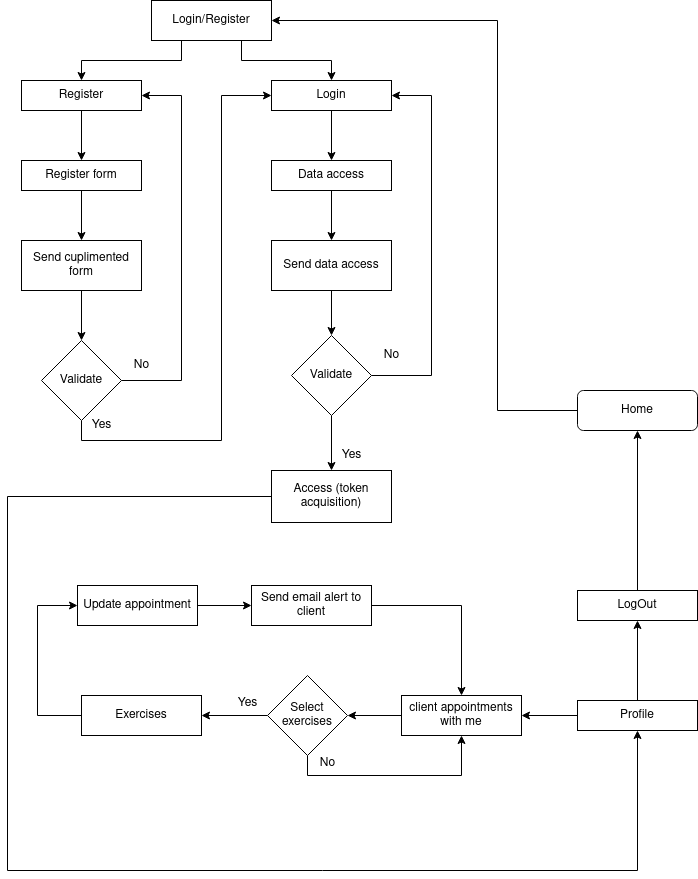

The diagram above was exported from draw.io. Its source (the exported page's mxGraphModel, read from the mxfile embedded in the PNG):
<mxGraphModel dx="2954" dy="1126" grid="1" gridSize="10" guides="1" tooltips="1" connect="1" arrows="1" fold="1" page="1" pageScale="1" pageWidth="827" pageHeight="1169" math="0" shadow="0">
  <root>
    <mxCell id="WIyWlLk6GJQsqaUBKTNV-0" />
    <mxCell id="WIyWlLk6GJQsqaUBKTNV-1" parent="WIyWlLk6GJQsqaUBKTNV-0" />
    <mxCell id="7uXqOGeaRiAeMGcWkN8i-17" style="edgeStyle=orthogonalEdgeStyle;rounded=0;orthogonalLoop=1;jettySize=auto;html=1;exitX=0;exitY=0.5;exitDx=0;exitDy=0;entryX=1;entryY=0.5;entryDx=0;entryDy=0;" parent="WIyWlLk6GJQsqaUBKTNV-1" source="WIyWlLk6GJQsqaUBKTNV-3" target="0XRMf7zQcTW81m_GGGOq-4" edge="1">
      <mxGeometry relative="1" as="geometry">
        <Array as="points">
          <mxPoint x="510" y="470" />
          <mxPoint x="510" y="80" />
        </Array>
      </mxGeometry>
    </mxCell>
    <mxCell id="WIyWlLk6GJQsqaUBKTNV-3" value="Home" style="rounded=1;whiteSpace=wrap;html=1;fontSize=12;glass=0;strokeWidth=1;shadow=0;" parent="WIyWlLk6GJQsqaUBKTNV-1" vertex="1">
      <mxGeometry x="590" y="450" width="120" height="40" as="geometry" />
    </mxCell>
    <mxCell id="0XRMf7zQcTW81m_GGGOq-8" style="edgeStyle=orthogonalEdgeStyle;rounded=0;orthogonalLoop=1;jettySize=auto;html=1;exitX=0.25;exitY=1;exitDx=0;exitDy=0;entryX=0.5;entryY=0;entryDx=0;entryDy=0;" parent="WIyWlLk6GJQsqaUBKTNV-1" source="0XRMf7zQcTW81m_GGGOq-4" target="0XRMf7zQcTW81m_GGGOq-5" edge="1">
      <mxGeometry relative="1" as="geometry" />
    </mxCell>
    <mxCell id="0XRMf7zQcTW81m_GGGOq-9" style="edgeStyle=orthogonalEdgeStyle;rounded=0;orthogonalLoop=1;jettySize=auto;html=1;exitX=0.75;exitY=1;exitDx=0;exitDy=0;entryX=0.5;entryY=0;entryDx=0;entryDy=0;" parent="WIyWlLk6GJQsqaUBKTNV-1" source="0XRMf7zQcTW81m_GGGOq-4" target="0XRMf7zQcTW81m_GGGOq-6" edge="1">
      <mxGeometry relative="1" as="geometry" />
    </mxCell>
    <mxCell id="0XRMf7zQcTW81m_GGGOq-4" value="Login/Register" style="rounded=0;whiteSpace=wrap;html=1;" parent="WIyWlLk6GJQsqaUBKTNV-1" vertex="1">
      <mxGeometry x="164" y="60" width="120" height="40" as="geometry" />
    </mxCell>
    <mxCell id="0XRMf7zQcTW81m_GGGOq-10" style="edgeStyle=orthogonalEdgeStyle;rounded=0;orthogonalLoop=1;jettySize=auto;html=1;exitX=0.5;exitY=1;exitDx=0;exitDy=0;entryX=0.5;entryY=0;entryDx=0;entryDy=0;" parent="WIyWlLk6GJQsqaUBKTNV-1" source="0XRMf7zQcTW81m_GGGOq-5" target="0XRMf7zQcTW81m_GGGOq-7" edge="1">
      <mxGeometry relative="1" as="geometry" />
    </mxCell>
    <mxCell id="0XRMf7zQcTW81m_GGGOq-5" value="Register" style="rounded=0;whiteSpace=wrap;html=1;" parent="WIyWlLk6GJQsqaUBKTNV-1" vertex="1">
      <mxGeometry x="34" y="140" width="120" height="30" as="geometry" />
    </mxCell>
    <mxCell id="0XRMf7zQcTW81m_GGGOq-19" style="edgeStyle=orthogonalEdgeStyle;rounded=0;orthogonalLoop=1;jettySize=auto;html=1;entryX=0.5;entryY=0;entryDx=0;entryDy=0;" parent="WIyWlLk6GJQsqaUBKTNV-1" source="0XRMf7zQcTW81m_GGGOq-6" target="0XRMf7zQcTW81m_GGGOq-18" edge="1">
      <mxGeometry relative="1" as="geometry" />
    </mxCell>
    <mxCell id="0XRMf7zQcTW81m_GGGOq-6" value="Login" style="rounded=0;whiteSpace=wrap;html=1;" parent="WIyWlLk6GJQsqaUBKTNV-1" vertex="1">
      <mxGeometry x="284" y="140" width="120" height="30" as="geometry" />
    </mxCell>
    <mxCell id="0XRMf7zQcTW81m_GGGOq-13" style="edgeStyle=orthogonalEdgeStyle;rounded=0;orthogonalLoop=1;jettySize=auto;html=1;exitX=0.5;exitY=1;exitDx=0;exitDy=0;entryX=0.5;entryY=0;entryDx=0;entryDy=0;" parent="WIyWlLk6GJQsqaUBKTNV-1" source="0XRMf7zQcTW81m_GGGOq-7" target="0XRMf7zQcTW81m_GGGOq-11" edge="1">
      <mxGeometry relative="1" as="geometry" />
    </mxCell>
    <mxCell id="0XRMf7zQcTW81m_GGGOq-7" value="Register form" style="rounded=0;whiteSpace=wrap;html=1;" parent="WIyWlLk6GJQsqaUBKTNV-1" vertex="1">
      <mxGeometry x="34" y="220" width="120" height="30" as="geometry" />
    </mxCell>
    <mxCell id="0XRMf7zQcTW81m_GGGOq-14" style="edgeStyle=orthogonalEdgeStyle;rounded=0;orthogonalLoop=1;jettySize=auto;html=1;exitX=0.5;exitY=1;exitDx=0;exitDy=0;entryX=0.5;entryY=0;entryDx=0;entryDy=0;" parent="WIyWlLk6GJQsqaUBKTNV-1" source="0XRMf7zQcTW81m_GGGOq-11" target="0XRMf7zQcTW81m_GGGOq-12" edge="1">
      <mxGeometry relative="1" as="geometry" />
    </mxCell>
    <mxCell id="0XRMf7zQcTW81m_GGGOq-11" value="Send cuplimented form" style="rounded=0;whiteSpace=wrap;html=1;" parent="WIyWlLk6GJQsqaUBKTNV-1" vertex="1">
      <mxGeometry x="34" y="300" width="120" height="50" as="geometry" />
    </mxCell>
    <mxCell id="0XRMf7zQcTW81m_GGGOq-20" style="edgeStyle=orthogonalEdgeStyle;rounded=0;orthogonalLoop=1;jettySize=auto;html=1;exitX=0.5;exitY=1;exitDx=0;exitDy=0;entryX=0;entryY=0.5;entryDx=0;entryDy=0;" parent="WIyWlLk6GJQsqaUBKTNV-1" source="0XRMf7zQcTW81m_GGGOq-12" target="0XRMf7zQcTW81m_GGGOq-6" edge="1">
      <mxGeometry relative="1" as="geometry">
        <mxPoint x="254" y="160" as="targetPoint" />
        <Array as="points">
          <mxPoint x="94" y="500" />
          <mxPoint x="234" y="500" />
          <mxPoint x="234" y="155" />
        </Array>
      </mxGeometry>
    </mxCell>
    <mxCell id="0XRMf7zQcTW81m_GGGOq-121" style="edgeStyle=orthogonalEdgeStyle;rounded=0;orthogonalLoop=1;jettySize=auto;html=1;exitX=1;exitY=0.5;exitDx=0;exitDy=0;entryX=1;entryY=0.5;entryDx=0;entryDy=0;" parent="WIyWlLk6GJQsqaUBKTNV-1" source="0XRMf7zQcTW81m_GGGOq-12" target="0XRMf7zQcTW81m_GGGOq-5" edge="1">
      <mxGeometry relative="1" as="geometry">
        <Array as="points">
          <mxPoint x="194" y="440" />
          <mxPoint x="194" y="155" />
        </Array>
      </mxGeometry>
    </mxCell>
    <mxCell id="0XRMf7zQcTW81m_GGGOq-12" value="Validate" style="rhombus;whiteSpace=wrap;html=1;" parent="WIyWlLk6GJQsqaUBKTNV-1" vertex="1">
      <mxGeometry x="54" y="400" width="80" height="80" as="geometry" />
    </mxCell>
    <mxCell id="0XRMf7zQcTW81m_GGGOq-16" value="No" style="text;html=1;align=center;verticalAlign=middle;resizable=0;points=[];autosize=1;strokeColor=none;fillColor=none;" parent="WIyWlLk6GJQsqaUBKTNV-1" vertex="1">
      <mxGeometry x="134" y="410" width="40" height="30" as="geometry" />
    </mxCell>
    <mxCell id="0XRMf7zQcTW81m_GGGOq-24" style="edgeStyle=orthogonalEdgeStyle;rounded=0;orthogonalLoop=1;jettySize=auto;html=1;exitX=0.5;exitY=1;exitDx=0;exitDy=0;entryX=0.5;entryY=0;entryDx=0;entryDy=0;" parent="WIyWlLk6GJQsqaUBKTNV-1" source="0XRMf7zQcTW81m_GGGOq-18" target="0XRMf7zQcTW81m_GGGOq-23" edge="1">
      <mxGeometry relative="1" as="geometry" />
    </mxCell>
    <mxCell id="0XRMf7zQcTW81m_GGGOq-18" value="Data access" style="rounded=0;whiteSpace=wrap;html=1;" parent="WIyWlLk6GJQsqaUBKTNV-1" vertex="1">
      <mxGeometry x="284" y="220" width="120" height="30" as="geometry" />
    </mxCell>
    <mxCell id="0XRMf7zQcTW81m_GGGOq-22" value="Yes" style="text;html=1;align=center;verticalAlign=middle;resizable=0;points=[];autosize=1;strokeColor=none;fillColor=none;" parent="WIyWlLk6GJQsqaUBKTNV-1" vertex="1">
      <mxGeometry x="94" y="470" width="40" height="30" as="geometry" />
    </mxCell>
    <mxCell id="0XRMf7zQcTW81m_GGGOq-26" style="edgeStyle=orthogonalEdgeStyle;rounded=0;orthogonalLoop=1;jettySize=auto;html=1;entryX=0.5;entryY=0;entryDx=0;entryDy=0;" parent="WIyWlLk6GJQsqaUBKTNV-1" source="0XRMf7zQcTW81m_GGGOq-23" target="0XRMf7zQcTW81m_GGGOq-25" edge="1">
      <mxGeometry relative="1" as="geometry" />
    </mxCell>
    <mxCell id="0XRMf7zQcTW81m_GGGOq-23" value="Send data access" style="rounded=0;whiteSpace=wrap;html=1;" parent="WIyWlLk6GJQsqaUBKTNV-1" vertex="1">
      <mxGeometry x="284" y="300" width="120" height="50" as="geometry" />
    </mxCell>
    <mxCell id="0XRMf7zQcTW81m_GGGOq-27" style="edgeStyle=orthogonalEdgeStyle;rounded=0;orthogonalLoop=1;jettySize=auto;html=1;exitX=1;exitY=0.5;exitDx=0;exitDy=0;entryX=1;entryY=0.5;entryDx=0;entryDy=0;" parent="WIyWlLk6GJQsqaUBKTNV-1" source="0XRMf7zQcTW81m_GGGOq-25" target="0XRMf7zQcTW81m_GGGOq-6" edge="1">
      <mxGeometry relative="1" as="geometry">
        <mxPoint x="444" y="150" as="targetPoint" />
        <Array as="points">
          <mxPoint x="444" y="435" />
          <mxPoint x="444" y="155" />
        </Array>
      </mxGeometry>
    </mxCell>
    <mxCell id="0XRMf7zQcTW81m_GGGOq-34" style="edgeStyle=orthogonalEdgeStyle;rounded=0;orthogonalLoop=1;jettySize=auto;html=1;entryX=0.5;entryY=0;entryDx=0;entryDy=0;" parent="WIyWlLk6GJQsqaUBKTNV-1" source="0XRMf7zQcTW81m_GGGOq-25" target="0XRMf7zQcTW81m_GGGOq-32" edge="1">
      <mxGeometry relative="1" as="geometry" />
    </mxCell>
    <mxCell id="0XRMf7zQcTW81m_GGGOq-25" value="Validate" style="rhombus;whiteSpace=wrap;html=1;" parent="WIyWlLk6GJQsqaUBKTNV-1" vertex="1">
      <mxGeometry x="304" y="395" width="80" height="80" as="geometry" />
    </mxCell>
    <mxCell id="0XRMf7zQcTW81m_GGGOq-28" value="No" style="text;html=1;align=center;verticalAlign=middle;resizable=0;points=[];autosize=1;strokeColor=none;fillColor=none;" parent="WIyWlLk6GJQsqaUBKTNV-1" vertex="1">
      <mxGeometry x="384" y="400" width="40" height="30" as="geometry" />
    </mxCell>
    <mxCell id="0XRMf7zQcTW81m_GGGOq-30" value="Yes" style="text;html=1;align=center;verticalAlign=middle;resizable=0;points=[];autosize=1;strokeColor=none;fillColor=none;" parent="WIyWlLk6GJQsqaUBKTNV-1" vertex="1">
      <mxGeometry x="344" y="500" width="40" height="30" as="geometry" />
    </mxCell>
    <mxCell id="7uXqOGeaRiAeMGcWkN8i-14" style="edgeStyle=orthogonalEdgeStyle;rounded=0;orthogonalLoop=1;jettySize=auto;html=1;exitX=0;exitY=0.5;exitDx=0;exitDy=0;entryX=0.5;entryY=1;entryDx=0;entryDy=0;" parent="WIyWlLk6GJQsqaUBKTNV-1" source="0XRMf7zQcTW81m_GGGOq-32" target="0XRMf7zQcTW81m_GGGOq-46" edge="1">
      <mxGeometry relative="1" as="geometry">
        <Array as="points">
          <mxPoint x="20" y="556" />
          <mxPoint x="20" y="930" />
          <mxPoint x="650" y="930" />
        </Array>
      </mxGeometry>
    </mxCell>
    <mxCell id="0XRMf7zQcTW81m_GGGOq-32" value="Access (token acquisition)" style="rounded=0;whiteSpace=wrap;html=1;" parent="WIyWlLk6GJQsqaUBKTNV-1" vertex="1">
      <mxGeometry x="284" y="530" width="120" height="52" as="geometry" />
    </mxCell>
    <mxCell id="7uXqOGeaRiAeMGcWkN8i-3" style="edgeStyle=orthogonalEdgeStyle;rounded=0;orthogonalLoop=1;jettySize=auto;html=1;exitX=0;exitY=0.5;exitDx=0;exitDy=0;entryX=1;entryY=0.5;entryDx=0;entryDy=0;" parent="WIyWlLk6GJQsqaUBKTNV-1" source="0XRMf7zQcTW81m_GGGOq-46" target="0XRMf7zQcTW81m_GGGOq-56" edge="1">
      <mxGeometry relative="1" as="geometry" />
    </mxCell>
    <mxCell id="7uXqOGeaRiAeMGcWkN8i-16" style="edgeStyle=orthogonalEdgeStyle;rounded=0;orthogonalLoop=1;jettySize=auto;html=1;exitX=0.5;exitY=0;exitDx=0;exitDy=0;entryX=0.5;entryY=1;entryDx=0;entryDy=0;" parent="WIyWlLk6GJQsqaUBKTNV-1" source="0XRMf7zQcTW81m_GGGOq-46" target="7uXqOGeaRiAeMGcWkN8i-15" edge="1">
      <mxGeometry relative="1" as="geometry" />
    </mxCell>
    <mxCell id="0XRMf7zQcTW81m_GGGOq-46" value="Profile" style="rounded=0;whiteSpace=wrap;html=1;" parent="WIyWlLk6GJQsqaUBKTNV-1" vertex="1">
      <mxGeometry x="590" y="760" width="120" height="30" as="geometry" />
    </mxCell>
    <mxCell id="7uXqOGeaRiAeMGcWkN8i-19" style="edgeStyle=orthogonalEdgeStyle;rounded=0;orthogonalLoop=1;jettySize=auto;html=1;exitX=0;exitY=0.5;exitDx=0;exitDy=0;entryX=0;entryY=0.5;entryDx=0;entryDy=0;" parent="WIyWlLk6GJQsqaUBKTNV-1" source="0XRMf7zQcTW81m_GGGOq-55" target="7uXqOGeaRiAeMGcWkN8i-11" edge="1">
      <mxGeometry relative="1" as="geometry">
        <Array as="points">
          <mxPoint x="50" y="775" />
          <mxPoint x="50" y="665" />
        </Array>
      </mxGeometry>
    </mxCell>
    <mxCell id="0XRMf7zQcTW81m_GGGOq-55" value="Exercises" style="rounded=0;whiteSpace=wrap;html=1;" parent="WIyWlLk6GJQsqaUBKTNV-1" vertex="1">
      <mxGeometry x="94" y="755" width="120" height="40" as="geometry" />
    </mxCell>
    <mxCell id="7uXqOGeaRiAeMGcWkN8i-5" style="edgeStyle=orthogonalEdgeStyle;rounded=0;orthogonalLoop=1;jettySize=auto;html=1;exitX=0;exitY=0.5;exitDx=0;exitDy=0;entryX=1;entryY=0.5;entryDx=0;entryDy=0;" parent="WIyWlLk6GJQsqaUBKTNV-1" source="0XRMf7zQcTW81m_GGGOq-56" target="7uXqOGeaRiAeMGcWkN8i-4" edge="1">
      <mxGeometry relative="1" as="geometry" />
    </mxCell>
    <mxCell id="0XRMf7zQcTW81m_GGGOq-56" value="&lt;div&gt;client appointments with me&lt;br&gt;&lt;/div&gt;" style="rounded=0;whiteSpace=wrap;html=1;" parent="WIyWlLk6GJQsqaUBKTNV-1" vertex="1">
      <mxGeometry x="414" y="755" width="120" height="40" as="geometry" />
    </mxCell>
    <mxCell id="0XRMf7zQcTW81m_GGGOq-69" style="edgeStyle=orthogonalEdgeStyle;rounded=0;orthogonalLoop=1;jettySize=auto;html=1;exitX=0.5;exitY=1;exitDx=0;exitDy=0;" parent="WIyWlLk6GJQsqaUBKTNV-1" edge="1">
      <mxGeometry relative="1" as="geometry">
        <mxPoint x="224" y="710" as="sourcePoint" />
        <mxPoint x="224" y="710" as="targetPoint" />
      </mxGeometry>
    </mxCell>
    <mxCell id="7uXqOGeaRiAeMGcWkN8i-6" style="edgeStyle=orthogonalEdgeStyle;rounded=0;orthogonalLoop=1;jettySize=auto;html=1;exitX=0;exitY=0.5;exitDx=0;exitDy=0;entryX=1;entryY=0.5;entryDx=0;entryDy=0;" parent="WIyWlLk6GJQsqaUBKTNV-1" source="7uXqOGeaRiAeMGcWkN8i-4" target="0XRMf7zQcTW81m_GGGOq-55" edge="1">
      <mxGeometry relative="1" as="geometry" />
    </mxCell>
    <mxCell id="7uXqOGeaRiAeMGcWkN8i-7" style="edgeStyle=orthogonalEdgeStyle;rounded=0;orthogonalLoop=1;jettySize=auto;html=1;exitX=0.5;exitY=1;exitDx=0;exitDy=0;entryX=0.5;entryY=1;entryDx=0;entryDy=0;" parent="WIyWlLk6GJQsqaUBKTNV-1" source="7uXqOGeaRiAeMGcWkN8i-4" target="0XRMf7zQcTW81m_GGGOq-56" edge="1">
      <mxGeometry relative="1" as="geometry" />
    </mxCell>
    <mxCell id="7uXqOGeaRiAeMGcWkN8i-4" value="Select exercises" style="rhombus;whiteSpace=wrap;html=1;" parent="WIyWlLk6GJQsqaUBKTNV-1" vertex="1">
      <mxGeometry x="280" y="735" width="80" height="80" as="geometry" />
    </mxCell>
    <mxCell id="7uXqOGeaRiAeMGcWkN8i-9" value="Yes" style="text;html=1;align=center;verticalAlign=middle;resizable=0;points=[];autosize=1;strokeColor=none;fillColor=none;" parent="WIyWlLk6GJQsqaUBKTNV-1" vertex="1">
      <mxGeometry x="240" y="748" width="40" height="30" as="geometry" />
    </mxCell>
    <mxCell id="7uXqOGeaRiAeMGcWkN8i-10" value="No" style="text;html=1;align=center;verticalAlign=middle;resizable=0;points=[];autosize=1;strokeColor=none;fillColor=none;" parent="WIyWlLk6GJQsqaUBKTNV-1" vertex="1">
      <mxGeometry x="320" y="808" width="40" height="30" as="geometry" />
    </mxCell>
    <mxCell id="7uXqOGeaRiAeMGcWkN8i-20" style="edgeStyle=orthogonalEdgeStyle;rounded=0;orthogonalLoop=1;jettySize=auto;html=1;exitX=1;exitY=0.5;exitDx=0;exitDy=0;entryX=0;entryY=0.5;entryDx=0;entryDy=0;" parent="WIyWlLk6GJQsqaUBKTNV-1" source="7uXqOGeaRiAeMGcWkN8i-11" target="7uXqOGeaRiAeMGcWkN8i-18" edge="1">
      <mxGeometry relative="1" as="geometry" />
    </mxCell>
    <mxCell id="7uXqOGeaRiAeMGcWkN8i-11" value="Update appointment" style="rounded=0;whiteSpace=wrap;html=1;" parent="WIyWlLk6GJQsqaUBKTNV-1" vertex="1">
      <mxGeometry x="90" y="645" width="120" height="40" as="geometry" />
    </mxCell>
    <mxCell id="IwEWNmHj8JtInpfodWWQ-0" style="edgeStyle=orthogonalEdgeStyle;rounded=0;orthogonalLoop=1;jettySize=auto;html=1;exitX=0.5;exitY=0;exitDx=0;exitDy=0;entryX=0.5;entryY=1;entryDx=0;entryDy=0;" edge="1" parent="WIyWlLk6GJQsqaUBKTNV-1" source="7uXqOGeaRiAeMGcWkN8i-15" target="WIyWlLk6GJQsqaUBKTNV-3">
      <mxGeometry relative="1" as="geometry" />
    </mxCell>
    <mxCell id="7uXqOGeaRiAeMGcWkN8i-15" value="LogOut" style="rounded=0;whiteSpace=wrap;html=1;" parent="WIyWlLk6GJQsqaUBKTNV-1" vertex="1">
      <mxGeometry x="590" y="650" width="120" height="30" as="geometry" />
    </mxCell>
    <mxCell id="7uXqOGeaRiAeMGcWkN8i-21" style="edgeStyle=orthogonalEdgeStyle;rounded=0;orthogonalLoop=1;jettySize=auto;html=1;exitX=1;exitY=0.5;exitDx=0;exitDy=0;entryX=0.5;entryY=0;entryDx=0;entryDy=0;" parent="WIyWlLk6GJQsqaUBKTNV-1" source="7uXqOGeaRiAeMGcWkN8i-18" target="0XRMf7zQcTW81m_GGGOq-56" edge="1">
      <mxGeometry relative="1" as="geometry" />
    </mxCell>
    <mxCell id="7uXqOGeaRiAeMGcWkN8i-18" value="Send email alert to client" style="rounded=0;whiteSpace=wrap;html=1;" parent="WIyWlLk6GJQsqaUBKTNV-1" vertex="1">
      <mxGeometry x="264" y="645" width="120" height="40" as="geometry" />
    </mxCell>
  </root>
</mxGraphModel>